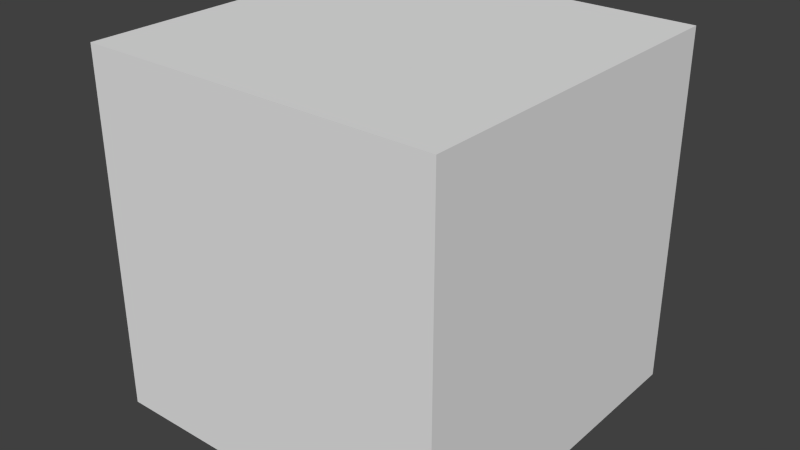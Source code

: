 # Source: border-new.blend  (saved by Blender 2.68.0; exported with 4.5.12 LTS)
import bpy
from mathutils import Matrix  # noqa: F401  (used for matrix-valued properties, if any)

bpy.ops.wm.read_factory_settings(use_empty=True)
scene = bpy.context.scene
scene.name = 'Scene'

# ---- collections
col_collection_1 = bpy.data.collections.new('Collection 1'); scene.collection.children.link(col_collection_1)

# ---- world
world_world = bpy.data.worlds.new('World'); scene.world = world_world
world_world.color = (0.05088, 0.05088, 0.05088)
world_world.use_sun_shadow = False
world_world.sun_shadow_jitter_overblur = 0.0
world_world.cycles.sampling_method = 'MANUAL'
world_world.cycles.sample_map_resolution = 256

# ---- meshes
me_cube = bpy.data.meshes.new('Cube')
me_cube.from_pydata([(-1.0, -1.0, -1.0), (-1.0, 1.0, -1.0), (1.0, 1.0, -1.0), (1.0, -1.0, -1.0), (-1.0, -1.0, 1.0), (-1.0, 1.0, 1.0), (1.0, 1.0, 1.0), (1.0, -1.0, 1.0), (0.0, -1.0, -1.0), (0.0, 1.0, 1.0), (0.0, -1.0, 1.0), (0.0, 1.0, -1.0), (-1.0, 0.0, -1.0), (1.0, 0.0, 1.0), (-1.0, 0.0, 1.0), (1.0, 0.0, -1.0), (0.0, 0.0, 1.0), (0.5, 1.0, -1.0), (0.5, -1.0, -1.0), (0.5, 1.0, 1.0), (0.5, -1.0, 1.0), (0.5, 0.0, 1.0), (-0.5, -1.0, 1.0), (-0.5, 1.0, 1.0), (-0.5, 1.0, -1.0), (-0.5, 0.0, 1.0), (-0.5, -1.0, -1.0), (1.0, -0.5, -1.0), (-0.5, 0.5, 1.0), (0.0, -0.5, 1.0), (1.0, 0.5, -1.0), (0.0, 0.5, 1.0), (-1.0, 0.5, -1.0), (-0.5, -0.5, 1.0), (0.5, 0.5, 1.0), (-1.0, 0.5, 1.0), (1.0, 0.5, 1.0), (-1.0, -0.5, 1.0), (1.0, -0.5, 1.0), (0.5, -0.5, 1.0), (-1.0, -0.5, -1.0)], [], [(35, 5, 1, 32), (19, 6, 2, 17), (6, 36, 30, 2), (7, 20, 18, 3), (22, 33, 37, 4), (10, 22, 26, 8), (23, 9, 11, 24), (20, 39, 29, 10), (21, 34, 31, 16), (37, 14, 12, 40), (25, 28, 35, 14), (13, 38, 27, 15), (7, 38, 39, 20), (20, 10, 8, 18), (13, 36, 34, 21), (9, 19, 17, 11), (5, 23, 24, 1), (10, 29, 33, 22), (22, 4, 0, 26), (16, 31, 28, 25), (28, 23, 5, 35), (36, 6, 19, 34), (14, 35, 32, 12), (33, 25, 14, 37), (4, 37, 40, 0), (29, 16, 25, 33), (34, 19, 9, 31), (38, 13, 21, 39), (39, 21, 16, 29), (38, 7, 3, 27), (31, 9, 23, 28), (36, 13, 15, 30)])
_uv = me_cube.uv_layers.new(name='UVMap')
_uv.uv.foreach_set('vector', [0.5144, 0.5633, 0.5388, 0.5659, 0.8057, 0.9128, 0.5978, 0.9999, 0.5628, 0.4847, 0.5629, 0.4623, 0.9123, 0.1947, 0.9992, 0.4012, 0.5629, 0.4623, 0.543, 0.4513, 0.7697, 0.06802, 0.9123, 0.1947, 0.4605, 0.4341, 0.4506, 0.4571, 0.06699, 0.2305, 0.1937, 0.08719, 0.4366, 0.5153, 0.4645, 0.5211, 0.4563, 0.5487, 0.4364, 0.5377, 0.4413, 0.4859, 0.4366, 0.5153, 0.0001011, 0.5988, 9.995e-05, 0.408, 0.5487, 0.5429, 0.558, 0.5141, 0.9992, 0.592, 0.9323, 0.7695, 0.4506, 0.4571, 0.4783, 0.4645, 0.4711, 0.4928, 0.4413, 0.4859, 0.5068, 0.4714, 0.5348, 0.4789, 0.5283, 0.5072, 0.4997, 0.5, 0.4563, 0.5487, 0.4848, 0.5582, 0.4069, 0.9993, 0.2297, 0.932, 0.4926, 0.5286, 0.521, 0.5355, 0.5144, 0.5633, 0.4848, 0.5582, 0.5145, 0.4418, 0.485, 0.4367, 0.4015, 9.995e-05, 0.5925, 0.0006692, 0.4605, 0.4341, 0.485, 0.4367, 0.4783, 0.4645, 0.4506, 0.4571, 0.4506, 0.4571, 0.4413, 0.4859, 9.995e-05, 0.408, 0.06699, 0.2305, 0.5145, 0.4418, 0.543, 0.4513, 0.5348, 0.4789, 0.5068, 0.4714, 0.558, 0.5141, 0.5628, 0.4847, 0.9992, 0.4012, 0.9992, 0.592, 0.5388, 0.5659, 0.5487, 0.5429, 0.9323, 0.7695, 0.8057, 0.9128, 0.4413, 0.4859, 0.4711, 0.4928, 0.4645, 0.5211, 0.4366, 0.5153, 0.4366, 0.5153, 0.4364, 0.5377, 0.08704, 0.8053, 0.0001011, 0.5988, 0.4997, 0.5, 0.5283, 0.5072, 0.521, 0.5355, 0.4926, 0.5286, 0.521, 0.5355, 0.5487, 0.5429, 0.5388, 0.5659, 0.5144, 0.5633, 0.543, 0.4513, 0.5629, 0.4623, 0.5628, 0.4847, 0.5348, 0.4789, 0.4848, 0.5582, 0.5144, 0.5633, 0.5978, 0.9999, 0.4069, 0.9993, 0.4645, 0.5211, 0.4926, 0.5286, 0.4848, 0.5582, 0.4563, 0.5487, 0.4364, 0.5377, 0.4563, 0.5487, 0.2297, 0.932, 0.08704, 0.8053, 0.4711, 0.4928, 0.4997, 0.5, 0.4926, 0.5286, 0.4645, 0.5211, 0.5348, 0.4789, 0.5628, 0.4847, 0.558, 0.5141, 0.5283, 0.5072, 0.485, 0.4367, 0.5145, 0.4418, 0.5068, 0.4714, 0.4783, 0.4645, 0.4783, 0.4645, 0.5068, 0.4714, 0.4997, 0.5, 0.4711, 0.4928, 0.485, 0.4367, 0.4605, 0.4341, 0.1937, 0.08719, 0.4015, 9.995e-05, 0.5283, 0.5072, 0.558, 0.5141, 0.5487, 0.5429, 0.521, 0.5355, 0.543, 0.4513, 0.5145, 0.4418, 0.5925, 0.0006692, 0.7697, 0.06802])
me_cube.use_remesh_preserve_volume = False
me_cube.use_remesh_preserve_attributes = False
me_cube.use_mirror_vertex_groups = False
me_cube.update()

# ---- objects
ob_cube = bpy.data.objects.new('Cube', me_cube)

# ---- transforms, parenting, visibility, modifiers, constraints
ob_cube.location = (0.0, 0.0, 0.0)
ob_cube.scale = (0.5, 0.5, 0.5)
ob_cube.lineart.crease_threshold = 0.0
_m = ob_cube.modifiers.new('EdgeSplit', 'EDGE_SPLIT')

# ---- collection membership
col_collection_1.objects.link(ob_cube)

# ---- scene / render settings (as saved in the file)
scene.frame_start = 1; scene.frame_end = 250; scene.frame_set(1)
scene.render.engine = 'BLENDER_EEVEE_NEXT'
scene.render.image_settings.color_mode = 'RGB'
scene.render.image_settings.compression = 90
scene.render.resolution_percentage = 50
scene.render.dither_intensity = 0.0
scene.cycles.use_denoising = False
scene.cycles.samples = 10
scene.cycles.sampling_pattern = 'TABULATED_SOBOL'
scene.cycles.light_sampling_threshold = 0.0
scene.cycles.use_adaptive_sampling = False
scene.cycles.use_light_tree = False
scene.cycles.blur_glossy = 0.0
scene.cycles.volume_bounces = 1
scene.cycles.pixel_filter_type = 'GAUSSIAN'
scene.cycles.sample_clamp_indirect = 0.0
scene.view_settings.view_transform = 'Standard'
bpy.context.view_layer.update()

# ---- added for rendering (the .blend has no active camera and no usable light): camera, sun
cam_auto = bpy.data.cameras.new('AutoCamera')
cam_auto.lens = 50.0
cam_auto.sensor_width = 36.0
cam_auto.clip_end = 1000.0
ob_auto_camera = bpy.data.objects.new('AutoCamera', cam_auto)
scene.collection.objects.link(ob_auto_camera)
ob_auto_camera.location = (1.60254, -1.92304, 1.28203)
ob_auto_camera.rotation_euler = (1.09748, -7.21219e-08, 0.694738)
scene.camera = ob_auto_camera
light_auto_sun = bpy.data.lights.new('AutoSun', 'SUN')
light_auto_sun.energy = 3.0
light_auto_sun.angle = 0.0523599
ob_auto_sun = bpy.data.objects.new('AutoSun', light_auto_sun)
scene.collection.objects.link(ob_auto_sun)
ob_auto_sun.rotation_euler = (0.872665, 0.174533, 0.523599)
bpy.context.view_layer.update()
